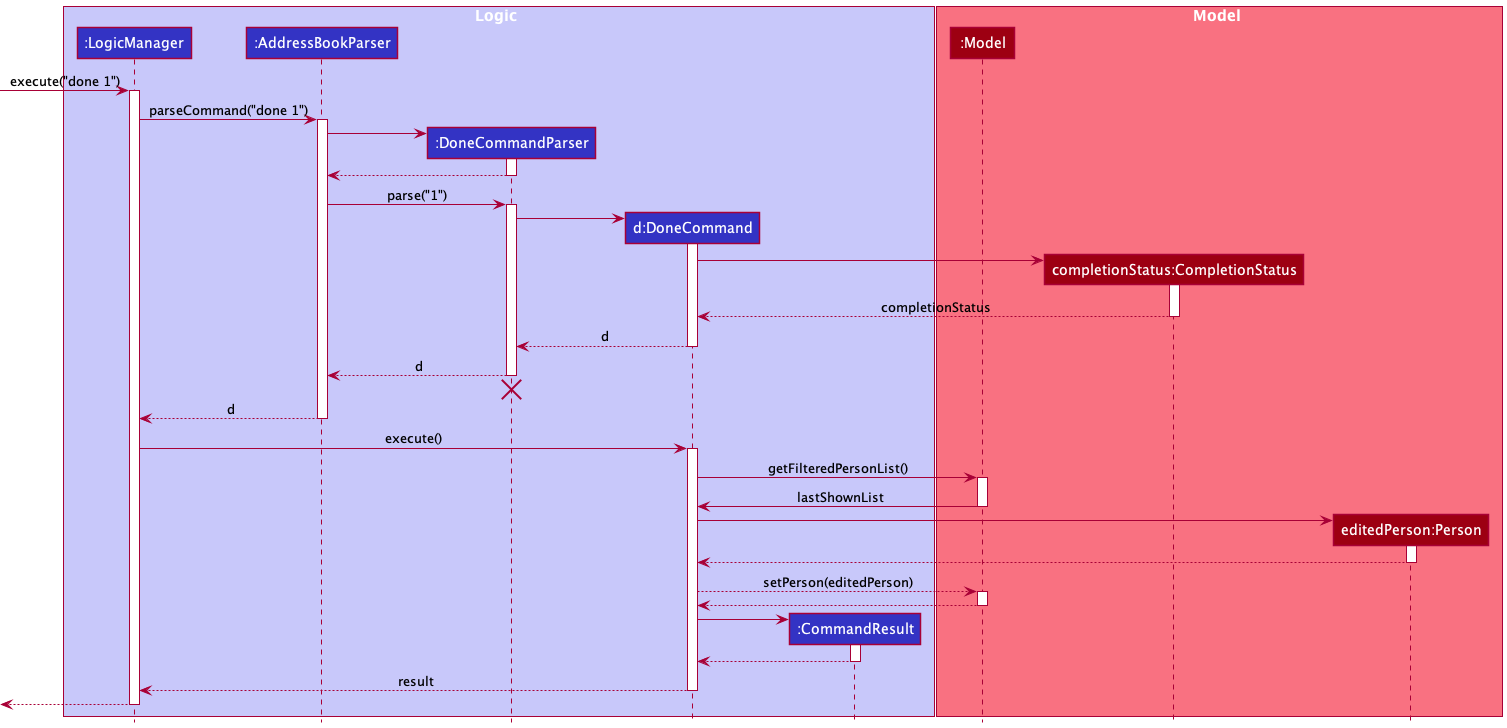

The diagram above was rendered by PlantUML. Its source (embedded in the PNG):
@startuml
!include style.puml

box Logic LOGIC_COLOR_T1
participant ":LogicManager" as LogicManager LOGIC_COLOR
participant ":AddressBookParser" as AddressBookParser LOGIC_COLOR
participant ":DoneCommandParser" as DoneCommandParser LOGIC_COLOR
participant "d:DoneCommand" as DoneCommand LOGIC_COLOR
participant ":CommandResult" as CommandResult LOGIC_COLOR
end box

box Model MODEL_COLOR_T1
participant ":Model" as Model MODEL_COLOR
participant "completionStatus:CompletionStatus" as CompletionStatus MODEL_COLOR
participant "editedPerson:Person" as EditedPerson MODEL_COLOR
end box

[-> LogicManager : execute("done 1")
activate LogicManager

LogicManager -> AddressBookParser : parseCommand("done 1")
activate AddressBookParser

create DoneCommandParser
AddressBookParser -> DoneCommandParser
activate DoneCommandParser

DoneCommandParser --> AddressBookParser
deactivate DoneCommandParser

AddressBookParser -> DoneCommandParser : parse("1")
activate DoneCommandParser

create DoneCommand
DoneCommandParser -> DoneCommand
activate DoneCommand

create CompletionStatus
DoneCommand -> CompletionStatus
activate CompletionStatus

CompletionStatus --> DoneCommand : completionStatus
deactivate CompletionStatus

DoneCommand --> DoneCommandParser : d
deactivate DoneCommand

DoneCommandParser --> AddressBookParser : d
deactivate DoneCommandParser
'Hidden arrow to position the destroy marker below the end of the activation bar.
DoneCommandParser -[hidden]-> AddressBookParser
destroy DoneCommandParser

AddressBookParser --> LogicManager : d
deactivate AddressBookParser

LogicManager -> DoneCommand : execute()
activate DoneCommand

DoneCommand -> Model : getFilteredPersonList()
activate Model

Model -> DoneCommand : lastShownList
deactivate Model

create EditedPerson
DoneCommand -> EditedPerson
activate EditedPerson

EditedPerson --> DoneCommand
deactivate EditedPerson

DoneCommand --> Model : setPerson(editedPerson)
activate Model

Model --> DoneCommand
deactivate Model

create CommandResult
DoneCommand -> CommandResult
activate CommandResult

CommandResult --> DoneCommand
deactivate CommandResult

DoneCommand --> LogicManager : result
deactivate DoneCommand

[<--LogicManager
deactivate LogicManager
@enduml